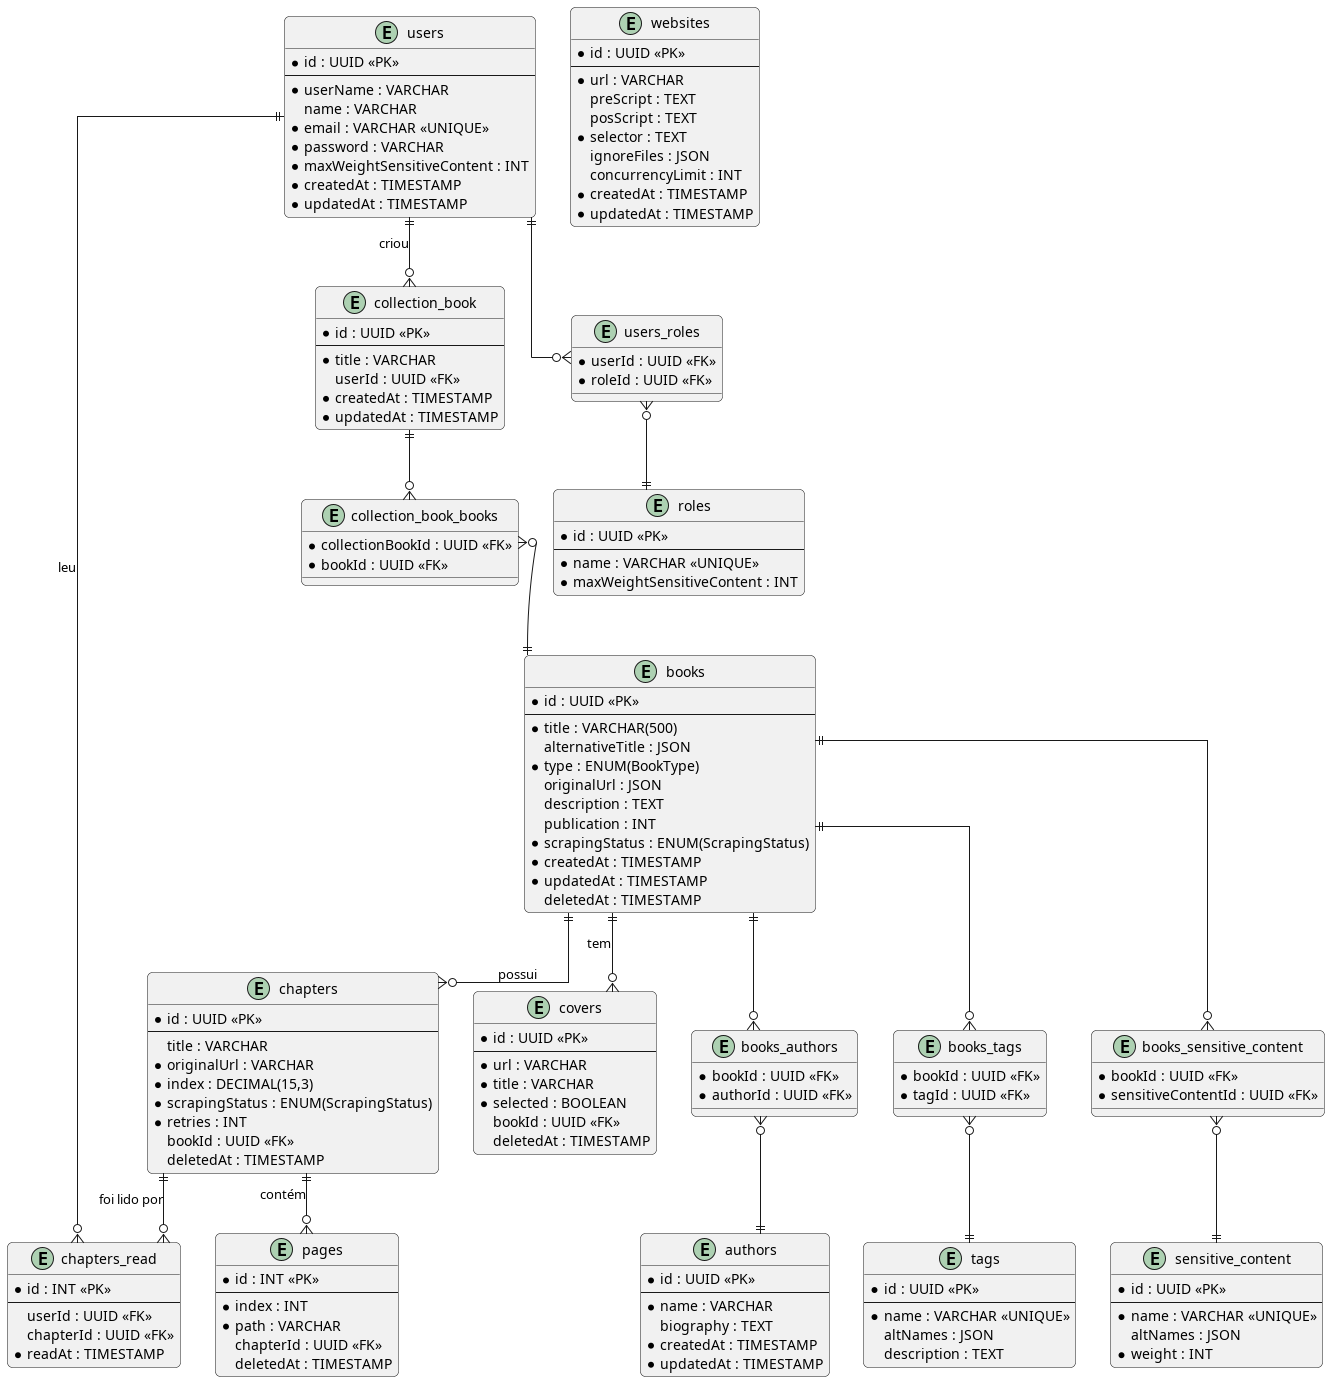

The diagram above was rendered by PlantUML. Its source (embedded in the PNG):
@startuml Diagrama Entidade-Relacionamento

' Configurações visuais
skinparam linetype ortho
skinparam roundcorner 10
skinparam shadowing false

' Entidade: users
entity "users" as users {
  * id : UUID <<PK>>
  --
  * userName : VARCHAR
  name : VARCHAR
  * email : VARCHAR <<UNIQUE>>
  * password : VARCHAR
  * maxWeightSensitiveContent : INT
  * createdAt : TIMESTAMP
  * updatedAt : TIMESTAMP
}

' Entidade: roles
entity "roles" as roles {
  * id : UUID <<PK>>
  --
  * name : VARCHAR <<UNIQUE>>
  * maxWeightSensitiveContent : INT
}

' Entidade: books
entity "books" as books {
  * id : UUID <<PK>>
  --
  * title : VARCHAR(500)
  alternativeTitle : JSON
  * type : ENUM(BookType)
  originalUrl : JSON
  description : TEXT
  publication : INT
  * scrapingStatus : ENUM(ScrapingStatus)
  * createdAt : TIMESTAMP
  * updatedAt : TIMESTAMP
  deletedAt : TIMESTAMP
}

' Entidade: authors
entity "authors" as authors {
  * id : UUID <<PK>>
  --
  * name : VARCHAR
  biography : TEXT
  * createdAt : TIMESTAMP
  * updatedAt : TIMESTAMP
}

' Entidade: chapters
entity "chapters" as chapters {
  * id : UUID <<PK>>
  --
  title : VARCHAR
  * originalUrl : VARCHAR
  * index : DECIMAL(15,3)
  * scrapingStatus : ENUM(ScrapingStatus)
  * retries : INT
  bookId : UUID <<FK>>
  deletedAt : TIMESTAMP
}

' Entidade: pages
entity "pages" as pages {
  * id : INT <<PK>>
  --
  * index : INT
  * path : VARCHAR
  chapterId : UUID <<FK>>
  deletedAt : TIMESTAMP
}

' Entidade: covers
entity "covers" as covers {
  * id : UUID <<PK>>
  --
  * url : VARCHAR
  * title : VARCHAR
  * selected : BOOLEAN
  bookId : UUID <<FK>>
  deletedAt : TIMESTAMP
}

' Entidade: tags
entity "tags" as tags {
  * id : UUID <<PK>>
  --
  * name : VARCHAR <<UNIQUE>>
  altNames : JSON
  description : TEXT
}

' Entidade: sensitive_content
entity "sensitive_content" as sensitive_content {
  * id : UUID <<PK>>
  --
  * name : VARCHAR <<UNIQUE>>
  altNames : JSON
  * weight : INT
}

' Entidade: chapters_read
entity "chapters_read" as chapters_read {
  * id : INT <<PK>>
  --
  userId : UUID <<FK>>
  chapterId : UUID <<FK>>
  * readAt : TIMESTAMP
}

' Entidade: collection_book
entity "collection_book" as collection_book {
  * id : UUID <<PK>>
  --
  * title : VARCHAR
  userId : UUID <<FK>>
  * createdAt : TIMESTAMP
  * updatedAt : TIMESTAMP
}

' Entidade: websites
entity "websites" as websites {
  * id : UUID <<PK>>
  --
  * url : VARCHAR
  preScript : TEXT
  posScript : TEXT
  * selector : TEXT
  ignoreFiles : JSON
  concurrencyLimit : INT
  * createdAt : TIMESTAMP
  * updatedAt : TIMESTAMP
}

' Tabela intermediária: users_roles (ManyToMany)
entity "users_roles" as users_roles {
  * userId : UUID <<FK>>
  * roleId : UUID <<FK>>
}

' Tabela intermediária: books_authors (ManyToMany)
entity "books_authors" as books_authors {
  * bookId : UUID <<FK>>
  * authorId : UUID <<FK>>
}

' Tabela intermediária: books_tags (ManyToMany)
entity "books_tags" as books_tags {
  * bookId : UUID <<FK>>
  * tagId : UUID <<FK>>
}

' Tabela intermediária: books_sensitive_content (ManyToMany)
entity "books_sensitive_content" as books_sensitive_content {
  * bookId : UUID <<FK>>
  * sensitiveContentId : UUID <<FK>>
}

' Tabela intermediária: collection_book_books (ManyToMany)
entity "collection_book_books" as collection_book_books {
  * collectionBookId : UUID <<FK>>
  * bookId : UUID <<FK>>
}

' Relacionamentos

' User <-> Role (ManyToMany)
users ||--o{ users_roles
users_roles }o--|| roles

' Book <-> Author (ManyToMany)
books ||--o{ books_authors
books_authors }o--|| authors

' Book <-> Tag (ManyToMany)
books ||--o{ books_tags
books_tags }o--|| tags

' Book <-> SensitiveContent (ManyToMany)
books ||--o{ books_sensitive_content
books_sensitive_content }o--|| sensitive_content

' Book -> Chapter (OneToMany)
books ||--o{ chapters : "possui"

' Chapter -> Page (OneToMany)
chapters ||--o{ pages : "contém"

' Book -> Cover (OneToMany)
books ||--o{ covers : "tem"

' User -> ChapterRead (OneToMany)
users ||--o{ chapters_read : "leu"

' Chapter -> ChapterRead (OneToMany)
chapters ||--o{ chapters_read : "foi lido por"

' User -> CollectionBook (OneToMany)
users ||--o{ collection_book : "criou"

' CollectionBook <-> Book (ManyToMany)
collection_book ||--o{ collection_book_books
collection_book_books }o--|| books

@enduml